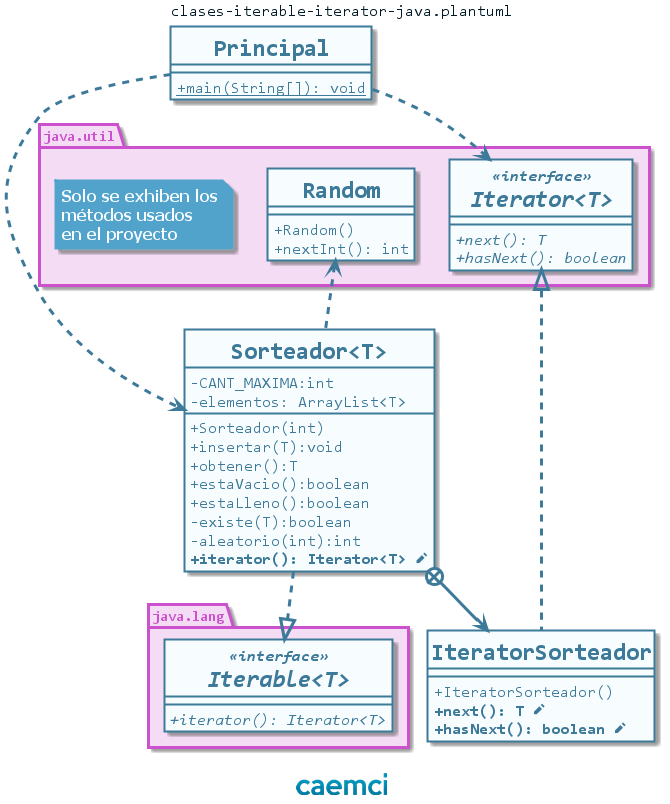

The diagram above was rendered by PlantUML. Its source (embedded in the PNG):
@startuml clases-iterable-iterator-java

skinparam BackgroundColor transparent
skinparam DefaultFontName Consolas
skinparam genericDisplay old

skinparam class {
    BackgroundColor #f7fcff
    BorderColor #3d7a99
    FontColor #3d7a99
    FontStyle Bold
    FontSize 24
    BorderThickness 2
    AttributeIconSize 0
    AttributeFontColor #3d7a99
    AttributeFontSize 16
    AttributeFontStyle Regular 
    StereotypeFontColor #3d7a99
    StereotypeFontSize 16
    StereotypeFontStyle Italic Bold
}

skinparam package {
    BackgroundColor #f4dcf4
    BorderColor #cc51cc
    FontColor #cc51cc
    FontStyle Bold
    BorderThickness 3
}

skinparam note {
    BackgroundColor #51a3cc
    BorderColor #51a3cc
    BorderThickness 2
    FontColor #f7fcff
    FontName Tahoma
    FontSize 16
    FontStyle Bold
}

skinparam arrow {
    Color #3d7a99
    Thickness 3
    FontColor #3d7a99
    FontSize 16
}

hide circle

center header clases-iterable-iterator-java.plantuml
skinparam header {
    FontColor #001926
    FontSize 16
}

center footer <img:texto.png>
class Principal {
    {static} + main(String[]): void
}

class Sorteador<T> {
    -CANT_MAXIMA:int
    -elementos: ArrayList<T>
    +Sorteador(int)
    +insertar(T):void
    +obtener():T
    +estaVacio():boolean
    +estaLleno():boolean
    -existe(T):boolean
    -aleatorio(int):int
    **+iterator(): Iterator<T> <&pencil>**
}

class IteratorSorteador {
    + IteratorSorteador()
    **+next(): T <&pencil>**
    **+hasNext(): boolean <&pencil>**
}



    package java.util {
        note "Solo se exhiben los\nmétodos usados\nen el proyecto" as n1
        class Random {
            + Random()
            + nextInt(): int
        }
        interface Iterator<T> <<interface>> {
            {abstract} + next(): T
            {abstract} + hasNext(): boolean
        }
    }

    package java.lang {
        interface Iterable<T> <<interface>> {
            {abstract} + iterator(): Iterator<T>
        }
    }

    Principal ..> Sorteador
    Principal ..> Iterator
    Sorteador ..|> Iterable
    Sorteador .up.> Random
    IteratorSorteador .up.|> Iterator
    Sorteador +-down-> IteratorSorteador

@enduml